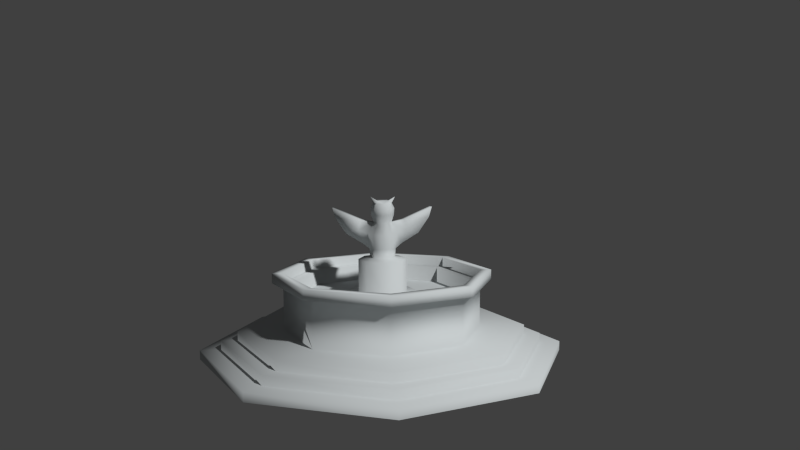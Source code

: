 # Source: statue.blend  (saved by Blender 2.66.1; exported with 4.5.12 LTS)
import bpy
from mathutils import Matrix  # noqa: F401  (used for matrix-valued properties, if any)

bpy.ops.wm.read_factory_settings(use_empty=True)
scene = bpy.context.scene
scene.name = 'Scene'

# ---- collections
col_collection_1 = bpy.data.collections.new('Collection 1'); scene.collection.children.link(col_collection_1)

# ---- materials (node trees are filled in below, after node groups)
mat_material_002 = bpy.data.materials.new('Material.002')
mat_material_002.alpha_threshold = 0.0
mat_material_002.use_transparent_shadow = False
mat_material_002.diffuse_color = (0.5419, 0.574, 0.5815, 1.0)
mat_material_002.roughness = 0.5
mat_material_002.line_color = (0.0, 0.0, 0.0, 1.0)

# ---- material node trees

# ---- world
world_world = bpy.data.worlds.new('World'); scene.world = world_world
world_world.color = (0.05088, 0.05088, 0.05088)
world_world.use_sun_shadow = False
world_world.sun_shadow_jitter_overblur = 0.0
world_world.cycles.sampling_method = 'MANUAL'
world_world.cycles.sample_map_resolution = 256

# ---- cameras
cam_camera = bpy.data.cameras.new('Camera')
cam_camera.clip_end = 100.0
cam_camera.lens = 35.0
cam_camera.sensor_width = 32.0
cam_camera.sensor_height = 18.0
cam_camera.ortho_scale = 7.314
cam_camera.dof.focus_distance = 0.0
cam_camera.dof.aperture_fstop = 128.0

# ---- meshes
me_circle_001 = bpy.data.meshes.new('Circle.001')
me_circle_001.from_pydata([(0.3615, -0.3615, 1.042), (0.5112, 6.495e-09, 1.042), (0.3615, 0.3615, 1.042), (-1.089e-08, 0.5112, 1.042), (-5.558e-08, -0.5112, 1.042), (-0.3615, -0.3615, 1.042), (-0.5112, 6.495e-09, 1.042), (-0.3615, 0.3615, 1.042)], [], [(1, 0, 4, 5, 6, 7, 3, 2)])
_uv = me_circle_001.uv_layers.new(name='UVMap')
_uv.uv.foreach_set('vector', [0.0, 0.0, 0.0, 0.0, 0.0, 0.0, 0.0, 0.0, 0.0, 0.0, 0.0, 0.0, 0.0, 0.0, 0.0, 0.0])
me_circle_001.materials.append(mat_material_002)
me_circle_001.use_remesh_preserve_volume = False
me_circle_001.use_remesh_preserve_attributes = False
me_circle_001.use_mirror_vertex_groups = False
me_circle_001.update()
me_circle = bpy.data.meshes.new('Circle')
me_circle.from_pydata([(0.7071, 4.524e-07, 0.7071), (1.0, -7.629e-15, -1.192e-08), (0.7071, -4.524e-07, -0.7071), (0.7071, 0.05057, 0.7071), (1.0, 0.05057, -4.428e-08), (0.7071, 0.05057, -0.7071), (0.6257, 0.05057, 0.6257), (0.8849, 0.05057, -4.244e-08), (0.6257, 0.05057, -0.6257), (0.6257, 0.1011, 0.6257), (0.8849, 0.1011, -7.479e-08), (0.6257, 0.1011, -0.6257), (0.5616, 0.1011, 0.5616), (0.7942, 0.1011, -7.452e-08), (0.5616, 0.1011, -0.5616), (0.5616, 0.1517, 0.5616), (0.7942, 0.1517, -1.069e-07), (0.5616, 0.1517, -0.5616), (0.3831, 0.1517, 0.3831), (0.5417, 0.1517, -1.038e-07), (0.3831, 0.1517, -0.3831), (0.3464, 0.1517, 0.3464), (0.4899, 0.1517, -1.031e-07), (0.3464, 0.1517, -0.3464), (0.3831, 0.4159, 0.3831), (0.5417, 0.4159, -2.728e-07), (0.3831, 0.4159, -0.3831), (0.3464, 0.4159, 0.3464), (0.4899, 0.4159, -2.721e-07), (0.3464, 0.4159, -0.3464), (0.4261, 0.4159, 0.4261), (0.6027, 0.4159, -2.737e-07), (0.4261, 0.4159, -0.4261), (0.3854, 0.4159, 0.3854), (0.545, 0.4159, -2.73e-07), (0.3854, 0.4159, -0.3854), (0.4261, 0.4702, 0.4261), (0.6027, 0.4702, -3.084e-07), (0.4261, 0.4702, -0.4261), (0.3854, 0.4702, 0.3854), (0.545, 0.4702, -3.077e-07), (0.3854, 0.4702, -0.3854), (0.1521, 0.1517, 0.1521), (0.215, 0.1517, -9.763e-08), (0.1521, 0.1517, -0.1521), (0.1521, 0.3514, 0.1521), (0.215, 0.3514, -2.254e-07), (0.1521, 0.3514, -0.1521), (0.09354, 0.3514, 0.09354), (0.1323, 0.3514, -2.259e-07), (0.09354, 0.3514, -0.09354), (0.09354, 0.5425, 0.09354), (0.1323, 0.5425, -3.482e-07), (0.09354, 0.5425, -0.09354), (0.04916, 0.553, 0.04355), (0.06892, 0.5526, -3.539e-07), (0.04925, 0.5528, -0.04369), (0.05022, 0.6824, 0.05332), (0.08052, 0.6839, 0.01192), (0.0492, 0.6835, -0.06485), (0.03328, 0.7411, 0.03191), (0.0481, 0.7415, 0.000333), (0.03614, 0.7415, -0.03196), (0.04386, 0.7865, 0.04671), (0.0626, 0.7865, -5.036e-07), (0.04382, 0.7864, -0.04664), (0.04564, 0.8206, 0.04604), (0.06466, 0.8206, -5.254e-07), (0.04564, 0.8206, -0.04604), (0.03568, 0.8487, 0.03587), (0.05046, 0.8488, -5.433e-07), (0.03568, 0.8487, -0.03587), (0.0259, 0.8624, 0.02411), (0.03663, 0.8624, -5.519e-07), (0.0259, 0.8624, -0.02411), (0.05113, 0.5989, -0.048), (0.07138, 0.5986, 8.492e-05), (0.04784, 0.5995, 0.04573), (0.1074, 0.7554, -0.03886), (0.1199, 0.7554, -0.008359), (0.1061, 0.7034, -0.05944), (0.1301, 0.7034, -0.001501), (0.09232, 0.6261, -0.04649), (0.1071, 0.6261, -0.01086), (0.2611, 0.8237, -0.03667), (0.2712, 0.8237, -0.01226), (0.2406, 0.7674, -0.04836), (0.2551, 0.7674, -0.01347), (0.1865, 0.6814, -0.04355), (0.1982, 0.6814, -0.01531), (0.06577, 0.8857, 0.0238), (0.0, -6.398e-07, -1.0), (-8.742e-08, 6.398e-07, 1.0), (-0.7071, 4.524e-07, 0.7071), (-1.0, -7.629e-15, -1.192e-08), (-0.7071, -4.524e-07, -0.7071), (0.0, 0.05057, -1.0), (-8.742e-08, 0.05057, 1.0), (-0.7071, 0.05057, 0.7071), (-1.0, 0.05057, -4.428e-08), (-0.7071, 0.05057, -0.7071), (-1.326e-09, 0.05057, -0.8849), (-7.868e-08, 0.05057, 0.8849), (-0.6257, 0.05057, 0.6257), (-0.8849, 0.05057, -4.244e-08), (-0.6257, 0.05057, -0.6257), (-1.326e-09, 0.1011, -0.8849), (-7.868e-08, 0.1011, 0.8849), (-0.6257, 0.1011, 0.6257), (-0.8849, 0.1011, -7.479e-08), (-0.6257, 0.1011, -0.6257), (-1.19e-09, 0.1011, -0.7942), (-7.062e-08, 0.1011, 0.7942), (-0.5616, 0.1011, 0.5616), (-0.7942, 0.1011, -7.452e-08), (-0.5616, 0.1011, -0.5616), (-1.19e-09, 0.1517, -0.7942), (-7.062e-08, 0.1517, 0.7942), (-0.5616, 0.1517, 0.5616), (-0.7942, 0.1517, -1.069e-07), (-0.5616, 0.1517, -0.5616), (-1.214e-08, 0.1517, -0.5417), (-5.949e-08, 0.1517, 0.5417), (-0.3831, 0.1517, 0.3831), (-0.5417, 0.1517, -1.038e-07), (-0.3831, 0.1517, -0.3831), (-1.311e-08, 0.1517, -0.4899), (-5.594e-08, 0.1517, 0.4899), (-0.3464, 0.1517, 0.3464), (-0.4899, 0.1517, -1.031e-07), (-0.3464, 0.1517, -0.3464), (-1.214e-08, 0.4159, -0.5417), (-5.949e-08, 0.4159, 0.5417), (-0.3831, 0.4159, 0.3831), (-0.5417, 0.4159, -2.728e-07), (-0.3831, 0.4159, -0.3831), (-1.311e-08, 0.4159, -0.4899), (-5.594e-08, 0.4159, 0.4899), (-0.3464, 0.4159, 0.3464), (-0.4899, 0.4159, -2.721e-07), (-0.3464, 0.4159, -0.3464), (-1.057e-08, 0.4159, -0.6027), (-6.325e-08, 0.4159, 0.6027), (-0.4261, 0.4159, 0.4261), (-0.6027, 0.4159, -2.737e-07), (-0.4261, 0.4159, -0.4261), (-1.165e-08, 0.4159, -0.545), (-5.93e-08, 0.4159, 0.545), (-0.3854, 0.4159, 0.3854), (-0.545, 0.4159, -2.73e-07), (-0.3854, 0.4159, -0.3854), (-1.057e-08, 0.4702, -0.6027), (-6.325e-08, 0.4702, 0.6027), (-0.4261, 0.4702, 0.4261), (-0.6027, 0.4702, -3.084e-07), (-0.4261, 0.4702, -0.4261), (-1.165e-08, 0.4702, -0.545), (-5.93e-08, 0.4702, 0.545), (-0.3854, 0.4702, 0.3854), (-0.545, 0.4702, -3.077e-07), (-0.3854, 0.4702, -0.3854), (-2.666e-08, 0.1517, -0.215), (-4.546e-08, 0.1517, 0.215), (-0.1521, 0.1517, 0.1521), (-0.215, 0.1517, -9.763e-08), (-0.1521, 0.1517, -0.1521), (-2.834e-08, 0.3514, -0.215), (-4.714e-08, 0.3514, 0.215), (-0.1521, 0.3514, 0.1521), (-0.215, 0.3514, -2.254e-07), (-0.1521, 0.3514, -0.1521), (-3.177e-08, 0.3514, -0.1323), (-4.334e-08, 0.3514, 0.1323), (-0.09354, 0.3514, 0.09354), (-0.1323, 0.3514, -2.259e-07), (-0.09354, 0.3514, -0.09354), (-3.362e-08, 0.5425, -0.1323), (-4.518e-08, 0.5425, 0.1323), (-0.09354, 0.5425, 0.09354), (-0.1323, 0.5425, -3.482e-07), (-0.09354, 0.5425, -0.09354), (0.0, 0.5558, -0.06926), (0.0, 0.5558, 0.06926), (-0.04916, 0.553, 0.04355), (-0.06892, 0.5526, -3.539e-07), (-0.04925, 0.5528, -0.04369), (0.0, 0.6802, -0.07662), (0.0, 0.6802, 0.07514), (-0.05022, 0.6824, 0.05332), (-0.08052, 0.6839, 0.01192), (-0.0492, 0.6835, -0.06485), (0.0, 0.7404, -0.04818), (0.0, 0.7405, 0.04829), (-0.03328, 0.7411, 0.03191), (-0.0481, 0.7415, 0.000333), (-0.03614, 0.7415, -0.03196), (0.0, 0.7857, -0.06857), (0.0, 0.7857, 0.06857), (-0.04386, 0.7865, 0.04671), (-0.0626, 0.7865, -5.036e-07), (-0.04382, 0.7864, -0.04664), (0.0, 0.8203, -0.06687), (0.0, 0.8203, 0.06687), (-0.04564, 0.8206, 0.04604), (-0.06466, 0.8206, -5.254e-07), (-0.04564, 0.8206, -0.04604), (0.0, 0.8478, -0.051), (0.0, 0.8478, 0.051), (-0.03568, 0.8487, 0.03587), (-0.05046, 0.8488, -5.433e-07), (-0.03568, 0.8487, -0.03587), (0.0, 0.8623, -0.02263), (0.0, 0.8623, 0.02263), (-0.0259, 0.8624, 0.02411), (-0.03663, 0.8624, -5.519e-07), (-0.0259, 0.8624, -0.02411), (-0.05113, 0.5989, -0.048), (-0.07138, 0.5986, 8.492e-05), (0.0, 0.6027, 0.06767), (-0.04784, 0.5995, 0.04573), (0.0, 0.6024, -0.06785), (-0.1074, 0.7554, -0.03886), (-0.1199, 0.7554, -0.008359), (-0.1061, 0.7034, -0.05944), (-0.1301, 0.7034, -0.001501), (-0.09232, 0.6261, -0.04649), (-0.1071, 0.6261, -0.01086), (-0.2611, 0.8237, -0.03667), (-0.2712, 0.8237, -0.01226), (-0.2406, 0.7674, -0.04836), (-0.2551, 0.7674, -0.01347), (-0.1865, 0.6814, -0.04355), (-0.1982, 0.6814, -0.01531), (-0.06577, 0.8857, 0.0238)], [], [(0, 1, 4, 3), (2, 91, 96, 5), (92, 0, 3, 97), (1, 2, 5, 4), (5, 96, 101, 8), (97, 3, 6, 102), (4, 5, 8, 7), (3, 4, 7, 6), (6, 7, 10, 9), (8, 101, 106, 11), (102, 6, 9, 107), (7, 8, 11, 10), (107, 9, 12, 112), (10, 11, 14, 13), (9, 10, 13, 12), (11, 106, 111, 14), (12, 13, 16, 15), (14, 111, 116, 17), (112, 12, 15, 117), (13, 14, 17, 16), (16, 17, 20, 19), (15, 16, 19, 18), (17, 116, 121, 20), (117, 15, 18, 122), (23, 22, 28, 29), (19, 20, 26, 25), (22, 21, 27, 28), (18, 19, 25, 24), (27, 137, 147, 33), (25, 26, 32, 31), (24, 25, 31, 30), (136, 29, 35, 146), (20, 121, 131, 26), (126, 23, 29, 136), (122, 18, 24, 132), (21, 127, 137, 27), (31, 32, 38, 37), (30, 31, 37, 36), (146, 35, 41, 156), (142, 30, 36, 152), (26, 131, 141, 32), (28, 27, 33, 34), (29, 28, 34, 35), (132, 24, 30, 142), (36, 37, 40, 39), (38, 151, 156, 41), (152, 36, 39, 157), (37, 38, 41, 40), (33, 147, 157, 39), (32, 141, 151, 38), (34, 33, 39, 40), (35, 34, 40, 41), (21, 22, 43, 42), (23, 126, 161, 44), (127, 21, 42, 162), (22, 23, 44, 43), (167, 45, 48, 172), (42, 43, 46, 45), (44, 161, 166, 47), (162, 42, 45, 167), (43, 44, 47, 46), (48, 49, 52, 51), (46, 47, 50, 49), (45, 46, 49, 48), (47, 166, 171, 50), (51, 52, 55, 54), (50, 171, 176, 53), (172, 48, 51, 177), (49, 50, 53, 52), (59, 62, 78, 80), (53, 176, 181, 56), (177, 51, 54, 182), (52, 53, 56, 55), (77, 76, 58, 57), (75, 220, 186, 59), (218, 77, 57, 187), (59, 186, 191, 62), (187, 57, 60, 192), (75, 59, 80, 82), (57, 58, 61, 60), (60, 61, 64, 63), (62, 191, 196, 65), (192, 60, 63, 197), (61, 62, 65, 64), (197, 63, 66, 202), (64, 65, 68, 67), (63, 64, 67, 66), (65, 196, 201, 68), (207, 69, 72, 212), (66, 67, 70, 69), (68, 201, 206, 71), (202, 66, 69, 207), (67, 68, 71, 70), (70, 71, 74, 73), (71, 206, 211, 74), (55, 56, 75, 76), (54, 55, 76, 77), (56, 181, 220, 75), (182, 54, 77, 218), (61, 58, 81, 79), (76, 75, 82, 83), (62, 61, 79, 78), (58, 76, 83, 81), (81, 83, 89, 87), (80, 78, 84, 86), (83, 82, 88, 89), (79, 81, 87, 85), (82, 80, 86, 88), (78, 79, 85, 84), (89, 88, 86, 87), (87, 86, 84, 85), (72, 73, 74, 211, 212), (70, 73, 90), (72, 69, 90), (73, 72, 90), (69, 70, 90), (93, 98, 99, 94), (95, 100, 96, 91), (92, 97, 98, 93), (94, 99, 100, 95), (100, 105, 101, 96), (97, 102, 103, 98), (99, 104, 105, 100), (98, 103, 104, 99), (103, 108, 109, 104), (105, 110, 106, 101), (102, 107, 108, 103), (104, 109, 110, 105), (107, 112, 113, 108), (109, 114, 115, 110), (108, 113, 114, 109), (110, 115, 111, 106), (113, 118, 119, 114), (115, 120, 116, 111), (112, 117, 118, 113), (114, 119, 120, 115), (119, 124, 125, 120), (118, 123, 124, 119), (120, 125, 121, 116), (117, 122, 123, 118), (130, 140, 139, 129), (124, 134, 135, 125), (129, 139, 138, 128), (123, 133, 134, 124), (138, 148, 147, 137), (134, 144, 145, 135), (133, 143, 144, 134), (136, 146, 150, 140), (125, 135, 131, 121), (126, 136, 140, 130), (122, 132, 133, 123), (128, 138, 137, 127), (144, 154, 155, 145), (143, 153, 154, 144), (146, 156, 160, 150), (142, 152, 153, 143), (135, 145, 141, 131), (139, 149, 148, 138), (140, 150, 149, 139), (132, 142, 143, 133), (153, 158, 159, 154), (155, 160, 156, 151), (152, 157, 158, 153), (154, 159, 160, 155), (148, 158, 157, 147), (145, 155, 151, 141), (149, 159, 158, 148), (150, 160, 159, 149), (128, 163, 164, 129), (130, 165, 161, 126), (127, 162, 163, 128), (129, 164, 165, 130), (167, 172, 173, 168), (163, 168, 169, 164), (165, 170, 166, 161), (162, 167, 168, 163), (164, 169, 170, 165), (173, 178, 179, 174), (169, 174, 175, 170), (168, 173, 174, 169), (170, 175, 171, 166), (178, 183, 184, 179), (175, 180, 176, 171), (172, 177, 178, 173), (174, 179, 180, 175), (190, 223, 221, 195), (180, 185, 181, 176), (177, 182, 183, 178), (179, 184, 185, 180), (219, 188, 189, 217), (216, 190, 186, 220), (218, 187, 188, 219), (190, 195, 191, 186), (187, 192, 193, 188), (216, 225, 223, 190), (188, 193, 194, 189), (193, 198, 199, 194), (195, 200, 196, 191), (192, 197, 198, 193), (194, 199, 200, 195), (197, 202, 203, 198), (199, 204, 205, 200), (198, 203, 204, 199), (200, 205, 201, 196), (207, 212, 213, 208), (203, 208, 209, 204), (205, 210, 206, 201), (202, 207, 208, 203), (204, 209, 210, 205), (209, 214, 215, 210), (210, 215, 211, 206), (184, 217, 216, 185), (183, 219, 217, 184), (185, 216, 220, 181), (182, 218, 219, 183), (194, 222, 224, 189), (217, 226, 225, 216), (195, 221, 222, 194), (189, 224, 226, 217), (224, 230, 232, 226), (223, 229, 227, 221), (226, 232, 231, 225), (222, 228, 230, 224), (225, 231, 229, 223), (221, 227, 228, 222), (232, 230, 229, 231), (230, 228, 227, 229), (213, 212, 211, 215, 214), (209, 233, 214), (213, 233, 208), (214, 233, 213), (208, 233, 209)])
me_circle.polygons.foreach_set('use_smooth', [True] * 232)
_uv = me_circle.uv_layers.new(name='UVMap')
_uv.uv.foreach_set('vector', [0.4656, 0.08327, 0.6349, 0.05095, 0.6367, 0.07434, 0.4745, 0.1044, 0.8022, 0.07508, 0.951, 0.1522, 0.9403, 0.174, 0.7963, 0.09743, 0.3084, 0.1731, 0.4656, 0.08327, 0.4745, 0.1044, 0.3208, 0.1933, 0.6349, 0.05095, 0.8022, 0.07508, 0.7963, 0.09743, 0.6367, 0.07434, 0.7963, 0.09743, 0.9403, 0.174, 0.9228, 0.1882, 0.7891, 0.1186, 0.3208, 0.1933, 0.4745, 0.1044, 0.4832, 0.1291, 0.3448, 0.2116, 0.6367, 0.07434, 0.7963, 0.09743, 0.7891, 0.1186, 0.6367, 0.09849, 0.4745, 0.1044, 0.6367, 0.07434, 0.6367, 0.09849, 0.4832, 0.1291, 0.4832, 0.1291, 0.6367, 0.09849, 0.6383, 0.1187, 0.4911, 0.1471, 0.7891, 0.1186, 0.9228, 0.1882, 0.9131, 0.2076, 0.7837, 0.1389, 0.3448, 0.2116, 0.4832, 0.1291, 0.4911, 0.1471, 0.3547, 0.2274, 0.6367, 0.09849, 0.7891, 0.1186, 0.7837, 0.1389, 0.6383, 0.1187, 0.3547, 0.2274, 0.4911, 0.1471, 0.4983, 0.1671, 0.3737, 0.2418, 0.6383, 0.1187, 0.7837, 0.1389, 0.7779, 0.1561, 0.6384, 0.1384, 0.4911, 0.1471, 0.6383, 0.1187, 0.6384, 0.1384, 0.4983, 0.1671, 0.7837, 0.1389, 0.9131, 0.2076, 0.8992, 0.219, 0.7779, 0.1561, 0.4983, 0.1671, 0.6384, 0.1384, 0.6399, 0.157, 0.5055, 0.1835, 0.7779, 0.1561, 0.8992, 0.219, 0.8904, 0.2364, 0.773, 0.1747, 0.3737, 0.2418, 0.4983, 0.1671, 0.5055, 0.1835, 0.3825, 0.256, 0.6384, 0.1384, 0.7779, 0.1561, 0.773, 0.1747, 0.6399, 0.157, 0.6399, 0.157, 0.773, 0.1747, 0.7548, 0.2286, 0.6391, 0.2197, 0.5055, 0.1835, 0.6399, 0.157, 0.6391, 0.2197, 0.5257, 0.2441, 0.773, 0.1747, 0.8904, 0.2364, 0.851, 0.2697, 0.7548, 0.2286, 0.3825, 0.256, 0.5055, 0.1835, 0.5257, 0.2441, 0.4331, 0.2953, 0.7122, 0.4121, 0.6465, 0.403, 0.643, 0.3508, 0.7252, 0.3568, 0.6391, 0.2197, 0.7548, 0.2286, 0.7374, 0.2954, 0.6393, 0.2889, 0.6465, 0.403, 0.5805, 0.4154, 0.5627, 0.3667, 0.643, 0.3508, 0.5257, 0.2441, 0.6391, 0.2197, 0.6393, 0.2889, 0.5447, 0.3083, 0.5627, 0.3667, 0.4863, 0.4026, 0.4759, 0.3927, 0.5592, 0.3552, 0.6393, 0.2889, 0.7374, 0.2954, 0.7346, 0.3092, 0.64, 0.302, 0.5447, 0.3083, 0.6393, 0.2889, 0.64, 0.302, 0.548, 0.3199, 0.808, 0.3872, 0.7252, 0.3568, 0.7277, 0.3462, 0.8162, 0.3784, 0.7548, 0.2286, 0.851, 0.2697, 0.8334, 0.3228, 0.7374, 0.2954, 0.7806, 0.4477, 0.7122, 0.4121, 0.7252, 0.3568, 0.808, 0.3872, 0.4331, 0.2953, 0.5257, 0.2441, 0.5447, 0.3083, 0.4551, 0.3438, 0.5805, 0.4154, 0.5096, 0.4553, 0.4863, 0.4026, 0.5627, 0.3667, 0.64, 0.302, 0.7346, 0.3092, 0.7325, 0.3224, 0.6412, 0.3157, 0.548, 0.3199, 0.64, 0.302, 0.6412, 0.3157, 0.5521, 0.3325, 0.8162, 0.3784, 0.7277, 0.3462, 0.7301, 0.3338, 0.8212, 0.3647, 0.4546, 0.3567, 0.548, 0.3199, 0.5521, 0.3325, 0.4603, 0.3712, 0.7374, 0.2954, 0.8334, 0.3228, 0.8351, 0.3393, 0.7346, 0.3092, 0.643, 0.3508, 0.5627, 0.3667, 0.5592, 0.3552, 0.6426, 0.3394, 0.7252, 0.3568, 0.643, 0.3508, 0.6426, 0.3394, 0.7277, 0.3462, 0.4551, 0.3438, 0.5447, 0.3083, 0.548, 0.3199, 0.4546, 0.3567, 0.5521, 0.3325, 0.6412, 0.3157, 0.6417, 0.3279, 0.5557, 0.3448, 0.7325, 0.3224, 0.83, 0.3546, 0.8212, 0.3647, 0.7301, 0.3338, 0.4603, 0.3712, 0.5521, 0.3325, 0.5557, 0.3448, 0.4714, 0.3824, 0.6412, 0.3157, 0.7325, 0.3224, 0.7301, 0.3338, 0.6417, 0.3279, 0.5592, 0.3552, 0.4759, 0.3927, 0.4714, 0.3824, 0.5557, 0.3448, 0.7346, 0.3092, 0.8351, 0.3393, 0.83, 0.3546, 0.7325, 0.3224, 0.6426, 0.3394, 0.5592, 0.3552, 0.5557, 0.3448, 0.6417, 0.3279, 0.7277, 0.3462, 0.6426, 0.3394, 0.6417, 0.3279, 0.7301, 0.3338, 0.5805, 0.4154, 0.6465, 0.403, 0.645, 0.465, 0.6018, 0.4767, 0.7122, 0.4121, 0.7806, 0.4477, 0.7304, 0.4854, 0.6906, 0.4672, 0.5096, 0.4553, 0.5805, 0.4154, 0.6018, 0.4767, 0.567, 0.499, 0.6465, 0.403, 0.7122, 0.4121, 0.6906, 0.4672, 0.645, 0.465, 0.5877, 0.5371, 0.6182, 0.5184, 0.6245, 0.5363, 0.6044, 0.5489, 0.6018, 0.4767, 0.645, 0.465, 0.6495, 0.512, 0.6182, 0.5184, 0.6906, 0.4672, 0.7304, 0.4854, 0.7117, 0.5306, 0.6807, 0.5154, 0.567, 0.499, 0.6018, 0.4767, 0.6182, 0.5184, 0.5877, 0.5371, 0.645, 0.465, 0.6906, 0.4672, 0.6807, 0.5154, 0.6495, 0.512, 0.6245, 0.5363, 0.6495, 0.5302, 0.6518, 0.5697, 0.6367, 0.5726, 0.6495, 0.512, 0.6807, 0.5154, 0.6754, 0.5317, 0.6495, 0.5302, 0.6182, 0.5184, 0.6495, 0.512, 0.6495, 0.5302, 0.6245, 0.5363, 0.6807, 0.5154, 0.7117, 0.5306, 0.6985, 0.5418, 0.6754, 0.5317, 0.6367, 0.5726, 0.6518, 0.5697, 0.6519, 0.5806, 0.6427, 0.5837, 0.6754, 0.5317, 0.6985, 0.5418, 0.6843, 0.5826, 0.6671, 0.5722, 0.6044, 0.5489, 0.6245, 0.5363, 0.6367, 0.5726, 0.6206, 0.5833, 0.6495, 0.5302, 0.6754, 0.5317, 0.6671, 0.5722, 0.6518, 0.5697, 0.8003, 0.6275, 0.897, 0.613, 0.9016, 0.7133, 0.8317, 0.7045, 0.6671, 0.5722, 0.6843, 0.5826, 0.6716, 0.591, 0.6613, 0.5837, 0.6206, 0.5833, 0.6367, 0.5726, 0.6427, 0.5837, 0.633, 0.591, 0.6518, 0.5697, 0.6671, 0.5722, 0.6613, 0.5837, 0.6519, 0.5806, 0.1495, 0.3874, 0.2217, 0.3886, 0.2089, 0.5085, 0.1395, 0.5004, 0.2952, 0.3887, 0.3726, 0.388, 0.3854, 0.4975, 0.3148, 0.5086, 0.07416, 0.388, 0.1495, 0.3874, 0.1395, 0.5004, 0.06528, 0.4977, 0.3148, 0.5086, 0.3854, 0.4975, 0.3851, 0.5914, 0.3305, 0.6031, 0.06528, 0.4977, 0.1395, 0.5004, 0.137, 0.5882, 0.08403, 0.5896, 0.6709, 0.6482, 0.8003, 0.6275, 0.8317, 0.7045, 0.719, 0.7031, 0.1395, 0.5004, 0.2089, 0.5085, 0.1845, 0.599, 0.137, 0.5882, 0.2314, 0.6522, 0.3005, 0.6556, 0.3017, 0.7358, 0.226, 0.7413, 0.3689, 0.6533, 0.45, 0.648, 0.4649, 0.7499, 0.3783, 0.7401, 0.1547, 0.648, 0.2314, 0.6522, 0.226, 0.7413, 0.1384, 0.7507, 0.3005, 0.6556, 0.3689, 0.6533, 0.3783, 0.7401, 0.3017, 0.7358, 0.1384, 0.7507, 0.226, 0.7413, 0.2376, 0.7908, 0.1539, 0.8197, 0.3017, 0.7358, 0.3783, 0.7401, 0.3676, 0.7903, 0.3018, 0.7842, 0.226, 0.7413, 0.3017, 0.7358, 0.3018, 0.7842, 0.2376, 0.7908, 0.3783, 0.7401, 0.4649, 0.7499, 0.4495, 0.8174, 0.3676, 0.7903, 0.1942, 0.8751, 0.2526, 0.8325, 0.2677, 0.8612, 0.2575, 0.9065, 0.2376, 0.7908, 0.3018, 0.7842, 0.3009, 0.8224, 0.2526, 0.8325, 0.3676, 0.7903, 0.4495, 0.8174, 0.4107, 0.871, 0.3533, 0.8329, 0.1539, 0.8197, 0.2376, 0.7908, 0.2526, 0.8325, 0.1942, 0.8751, 0.3018, 0.7842, 0.3676, 0.7903, 0.3533, 0.8329, 0.3009, 0.8224, 0.3009, 0.8224, 0.3533, 0.8329, 0.3398, 0.8586, 0.3034, 0.8503, 0.3533, 0.8329, 0.4107, 0.871, 0.351, 0.9028, 0.3398, 0.8586, 0.2228, 0.3236, 0.2903, 0.3235, 0.2952, 0.3887, 0.2217, 0.3886, 0.1555, 0.3217, 0.2228, 0.3236, 0.2217, 0.3886, 0.1495, 0.3874, 0.2903, 0.3235, 0.3686, 0.3225, 0.3726, 0.388, 0.2952, 0.3887, 0.07669, 0.3217, 0.1555, 0.3217, 0.1495, 0.3874, 0.07416, 0.388, 0.6367, 0.9363, 0.6568, 0.8473, 0.7291, 0.8621, 0.7365, 0.9293, 0.6353, 0.7183, 0.6709, 0.6482, 0.719, 0.7031, 0.6952, 0.753, 0.897, 0.613, 0.9434, 0.6235, 0.9434, 0.726, 0.9016, 0.7133, 0.6568, 0.8473, 0.6353, 0.7183, 0.6952, 0.753, 0.7291, 0.8621, 0.7291, 0.8621, 0.6952, 0.753, 0.7966, 0.8235, 0.8641, 0.8756, 0.8317, 0.7045, 0.9016, 0.7133, 0.9106, 0.8691, 0.8746, 0.8449, 0.6952, 0.753, 0.719, 0.7031, 0.8072, 0.7977, 0.7966, 0.8235, 0.7365, 0.9293, 0.7291, 0.8621, 0.8641, 0.8756, 0.9288, 0.9027, 0.719, 0.7031, 0.8317, 0.7045, 0.8746, 0.8449, 0.8072, 0.7977, 0.9016, 0.7133, 0.9434, 0.726, 0.9288, 0.9027, 0.9106, 0.8691, 0.7966, 0.8235, 0.8072, 0.7977, 0.8746, 0.8449, 0.8641, 0.8756, 0.8641, 0.8756, 0.8746, 0.8449, 0.9106, 0.8691, 0.9288, 0.9027, 0.2677, 0.8612, 0.3034, 0.8503, 0.3398, 0.8586, 0.351, 0.9028, 0.2575, 0.9065, 0.3009, 0.8224, 0.3034, 0.8503, 0.282, 0.839, 0.2677, 0.8612, 0.2526, 0.8325, 0.282, 0.839, 0.3034, 0.8503, 0.2677, 0.8612, 0.282, 0.839, 0.2526, 0.8325, 0.3009, 0.8224, 0.282, 0.839, 0.4656, 0.08327, 0.4745, 0.1044, 0.6367, 0.07434, 0.6349, 0.05095, 0.8022, 0.07508, 0.7963, 0.09743, 0.9403, 0.174, 0.951, 0.1522, 0.3084, 0.1731, 0.3208, 0.1933, 0.4745, 0.1044, 0.4656, 0.08327, 0.6349, 0.05095, 0.6367, 0.07434, 0.7963, 0.09743, 0.8022, 0.07508, 0.7963, 0.09743, 0.7891, 0.1186, 0.9228, 0.1882, 0.9403, 0.174, 0.3208, 0.1933, 0.3448, 0.2116, 0.4832, 0.1291, 0.4745, 0.1044, 0.6367, 0.07434, 0.6367, 0.09849, 0.7891, 0.1186, 0.7963, 0.09743, 0.4745, 0.1044, 0.4832, 0.1291, 0.6367, 0.09849, 0.6367, 0.07434, 0.4832, 0.1291, 0.4911, 0.1471, 0.6383, 0.1187, 0.6367, 0.09849, 0.7891, 0.1186, 0.7837, 0.1389, 0.9131, 0.2076, 0.9228, 0.1882, 0.3448, 0.2116, 0.3547, 0.2274, 0.4911, 0.1471, 0.4832, 0.1291, 0.6367, 0.09849, 0.6383, 0.1187, 0.7837, 0.1389, 0.7891, 0.1186, 0.3547, 0.2274, 0.3737, 0.2418, 0.4983, 0.1671, 0.4911, 0.1471, 0.6383, 0.1187, 0.6384, 0.1384, 0.7779, 0.1561, 0.7837, 0.1389, 0.4911, 0.1471, 0.4983, 0.1671, 0.6384, 0.1384, 0.6383, 0.1187, 0.7837, 0.1389, 0.7779, 0.1561, 0.8992, 0.219, 0.9131, 0.2076, 0.4983, 0.1671, 0.5055, 0.1835, 0.6399, 0.157, 0.6384, 0.1384, 0.7779, 0.1561, 0.773, 0.1747, 0.8904, 0.2364, 0.8992, 0.219, 0.3737, 0.2418, 0.3825, 0.256, 0.5055, 0.1835, 0.4983, 0.1671, 0.6384, 0.1384, 0.6399, 0.157, 0.773, 0.1747, 0.7779, 0.1561, 0.6399, 0.157, 0.6391, 0.2197, 0.7548, 0.2286, 0.773, 0.1747, 0.5055, 0.1835, 0.5257, 0.2441, 0.6391, 0.2197, 0.6399, 0.157, 0.773, 0.1747, 0.7548, 0.2286, 0.851, 0.2697, 0.8904, 0.2364, 0.3825, 0.256, 0.4331, 0.2953, 0.5257, 0.2441, 0.5055, 0.1835, 0.7122, 0.4121, 0.7252, 0.3568, 0.643, 0.3508, 0.6465, 0.403, 0.6391, 0.2197, 0.6393, 0.2889, 0.7374, 0.2954, 0.7548, 0.2286, 0.6465, 0.403, 0.643, 0.3508, 0.5627, 0.3667, 0.5805, 0.4154, 0.5257, 0.2441, 0.5447, 0.3083, 0.6393, 0.2889, 0.6391, 0.2197, 0.5627, 0.3667, 0.5592, 0.3552, 0.4759, 0.3927, 0.4863, 0.4026, 0.6393, 0.2889, 0.64, 0.302, 0.7346, 0.3092, 0.7374, 0.2954, 0.5447, 0.3083, 0.548, 0.3199, 0.64, 0.302, 0.6393, 0.2889, 0.808, 0.3872, 0.8162, 0.3784, 0.7277, 0.3462, 0.7252, 0.3568, 0.7548, 0.2286, 0.7374, 0.2954, 0.8334, 0.3228, 0.851, 0.2697, 0.7806, 0.4477, 0.808, 0.3872, 0.7252, 0.3568, 0.7122, 0.4121, 0.4331, 0.2953, 0.4551, 0.3438, 0.5447, 0.3083, 0.5257, 0.2441, 0.5805, 0.4154, 0.5627, 0.3667, 0.4863, 0.4026, 0.5096, 0.4553, 0.64, 0.302, 0.6412, 0.3157, 0.7325, 0.3224, 0.7346, 0.3092, 0.548, 0.3199, 0.5521, 0.3325, 0.6412, 0.3157, 0.64, 0.302, 0.8162, 0.3784, 0.8212, 0.3647, 0.7301, 0.3338, 0.7277, 0.3462, 0.4546, 0.3567, 0.4603, 0.3712, 0.5521, 0.3325, 0.548, 0.3199, 0.7374, 0.2954, 0.7346, 0.3092, 0.8351, 0.3393, 0.8334, 0.3228, 0.643, 0.3508, 0.6426, 0.3394, 0.5592, 0.3552, 0.5627, 0.3667, 0.7252, 0.3568, 0.7277, 0.3462, 0.6426, 0.3394, 0.643, 0.3508, 0.4551, 0.3438, 0.4546, 0.3567, 0.548, 0.3199, 0.5447, 0.3083, 0.5521, 0.3325, 0.5557, 0.3448, 0.6417, 0.3279, 0.6412, 0.3157, 0.7325, 0.3224, 0.7301, 0.3338, 0.8212, 0.3647, 0.83, 0.3546, 0.4603, 0.3712, 0.4714, 0.3824, 0.5557, 0.3448, 0.5521, 0.3325, 0.6412, 0.3157, 0.6417, 0.3279, 0.7301, 0.3338, 0.7325, 0.3224, 0.5592, 0.3552, 0.5557, 0.3448, 0.4714, 0.3824, 0.4759, 0.3927, 0.7346, 0.3092, 0.7325, 0.3224, 0.83, 0.3546, 0.8351, 0.3393, 0.6426, 0.3394, 0.6417, 0.3279, 0.5557, 0.3448, 0.5592, 0.3552, 0.7277, 0.3462, 0.7301, 0.3338, 0.6417, 0.3279, 0.6426, 0.3394, 0.5805, 0.4154, 0.6018, 0.4767, 0.645, 0.465, 0.6465, 0.403, 0.7122, 0.4121, 0.6906, 0.4672, 0.7304, 0.4854, 0.7806, 0.4477, 0.5096, 0.4553, 0.567, 0.499, 0.6018, 0.4767, 0.5805, 0.4154, 0.6465, 0.403, 0.645, 0.465, 0.6906, 0.4672, 0.7122, 0.4121, 0.5877, 0.5371, 0.6044, 0.5489, 0.6245, 0.5363, 0.6182, 0.5184, 0.6018, 0.4767, 0.6182, 0.5184, 0.6495, 0.512, 0.645, 0.465, 0.6906, 0.4672, 0.6807, 0.5154, 0.7117, 0.5306, 0.7304, 0.4854, 0.567, 0.499, 0.5877, 0.5371, 0.6182, 0.5184, 0.6018, 0.4767, 0.645, 0.465, 0.6495, 0.512, 0.6807, 0.5154, 0.6906, 0.4672, 0.6245, 0.5363, 0.6367, 0.5726, 0.6518, 0.5697, 0.6495, 0.5302, 0.6495, 0.512, 0.6495, 0.5302, 0.6754, 0.5317, 0.6807, 0.5154, 0.6182, 0.5184, 0.6245, 0.5363, 0.6495, 0.5302, 0.6495, 0.512, 0.6807, 0.5154, 0.6754, 0.5317, 0.6985, 0.5418, 0.7117, 0.5306, 0.6367, 0.5726, 0.6427, 0.5837, 0.6519, 0.5806, 0.6518, 0.5697, 0.6754, 0.5317, 0.6671, 0.5722, 0.6843, 0.5826, 0.6985, 0.5418, 0.6044, 0.5489, 0.6206, 0.5833, 0.6367, 0.5726, 0.6245, 0.5363, 0.6495, 0.5302, 0.6518, 0.5697, 0.6671, 0.5722, 0.6754, 0.5317, 0.8003, 0.6275, 0.8317, 0.7045, 0.9016, 0.7133, 0.897, 0.613, 0.6671, 0.5722, 0.6613, 0.5837, 0.6716, 0.591, 0.6843, 0.5826, 0.6206, 0.5833, 0.633, 0.591, 0.6427, 0.5837, 0.6367, 0.5726, 0.6518, 0.5697, 0.6519, 0.5806, 0.6613, 0.5837, 0.6671, 0.5722, 0.1495, 0.3874, 0.1395, 0.5004, 0.2089, 0.5085, 0.2217, 0.3886, 0.2952, 0.3887, 0.3148, 0.5086, 0.3854, 0.4975, 0.3726, 0.388, 0.07416, 0.388, 0.06528, 0.4977, 0.1395, 0.5004, 0.1495, 0.3874, 0.3148, 0.5086, 0.3305, 0.6031, 0.3851, 0.5914, 0.3854, 0.4975, 0.06528, 0.4977, 0.08403, 0.5896, 0.137, 0.5882, 0.1395, 0.5004, 0.6709, 0.6482, 0.719, 0.7031, 0.8317, 0.7045, 0.8003, 0.6275, 0.1395, 0.5004, 0.137, 0.5882, 0.1845, 0.599, 0.2089, 0.5085, 0.2314, 0.6522, 0.226, 0.7413, 0.3017, 0.7358, 0.3005, 0.6556, 0.3689, 0.6533, 0.3783, 0.7401, 0.4649, 0.7499, 0.45, 0.648, 0.1547, 0.648, 0.1384, 0.7507, 0.226, 0.7413, 0.2314, 0.6522, 0.3005, 0.6556, 0.3017, 0.7358, 0.3783, 0.7401, 0.3689, 0.6533, 0.1384, 0.7507, 0.1539, 0.8197, 0.2376, 0.7908, 0.226, 0.7413, 0.3017, 0.7358, 0.3018, 0.7842, 0.3676, 0.7903, 0.3783, 0.7401, 0.226, 0.7413, 0.2376, 0.7908, 0.3018, 0.7842, 0.3017, 0.7358, 0.3783, 0.7401, 0.3676, 0.7903, 0.4495, 0.8174, 0.4649, 0.7499, 0.1942, 0.8751, 0.2575, 0.9065, 0.2677, 0.8612, 0.2526, 0.8325, 0.2376, 0.7908, 0.2526, 0.8325, 0.3009, 0.8224, 0.3018, 0.7842, 0.3676, 0.7903, 0.3533, 0.8329, 0.4107, 0.871, 0.4495, 0.8174, 0.1539, 0.8197, 0.1942, 0.8751, 0.2526, 0.8325, 0.2376, 0.7908, 0.3018, 0.7842, 0.3009, 0.8224, 0.3533, 0.8329, 0.3676, 0.7903, 0.3009, 0.8224, 0.3034, 0.8503, 0.3398, 0.8586, 0.3533, 0.8329, 0.3533, 0.8329, 0.3398, 0.8586, 0.351, 0.9028, 0.4107, 0.871, 0.2228, 0.3236, 0.2217, 0.3886, 0.2952, 0.3887, 0.2903, 0.3235, 0.1555, 0.3217, 0.1495, 0.3874, 0.2217, 0.3886, 0.2228, 0.3236, 0.2903, 0.3235, 0.2952, 0.3887, 0.3726, 0.388, 0.3686, 0.3225, 0.07669, 0.3217, 0.07416, 0.388, 0.1495, 0.3874, 0.1555, 0.3217, 0.6367, 0.9363, 0.7365, 0.9293, 0.7291, 0.8621, 0.6568, 0.8473, 0.6353, 0.7183, 0.6952, 0.753, 0.719, 0.7031, 0.6709, 0.6482, 0.897, 0.613, 0.9016, 0.7133, 0.9434, 0.726, 0.9434, 0.6235, 0.6568, 0.8473, 0.7291, 0.8621, 0.6952, 0.753, 0.6353, 0.7183, 0.7291, 0.8621, 0.8641, 0.8756, 0.7966, 0.8235, 0.6952, 0.753, 0.8317, 0.7045, 0.8746, 0.8449, 0.9106, 0.8691, 0.9016, 0.7133, 0.6952, 0.753, 0.7966, 0.8235, 0.8072, 0.7977, 0.719, 0.7031, 0.7365, 0.9293, 0.9288, 0.9027, 0.8641, 0.8756, 0.7291, 0.8621, 0.719, 0.7031, 0.8072, 0.7977, 0.8746, 0.8449, 0.8317, 0.7045, 0.9016, 0.7133, 0.9106, 0.8691, 0.9288, 0.9027, 0.9434, 0.726, 0.7966, 0.8235, 0.8641, 0.8756, 0.8746, 0.8449, 0.8072, 0.7977, 0.8641, 0.8756, 0.9288, 0.9027, 0.9106, 0.8691, 0.8746, 0.8449, 0.2677, 0.8612, 0.2575, 0.9065, 0.351, 0.9028, 0.3398, 0.8586, 0.3034, 0.8503, 0.3009, 0.8224, 0.282, 0.839, 0.3034, 0.8503, 0.2677, 0.8612, 0.282, 0.839, 0.2526, 0.8325, 0.3034, 0.8503, 0.282, 0.839, 0.2677, 0.8612, 0.2526, 0.8325, 0.282, 0.839, 0.3009, 0.8224])
me_circle.materials.append(mat_material_002)
me_circle.use_remesh_preserve_volume = False
me_circle.use_remesh_preserve_attributes = False
me_circle.use_mirror_vertex_groups = False
me_circle.update()

# ---- objects
ob_water = bpy.data.objects.new('Water', me_circle_001)
ob_circle = bpy.data.objects.new('Circle', me_circle)
ob_camera = bpy.data.objects.new('Camera', cam_camera)

# ---- transforms, parenting, visibility, modifiers, constraints
ob_water.location = (-4.172e-07, -2.384e-07, -5.614)
ob_water.scale = (7.91, 7.91, 7.91)
ob_water.lineart.crease_threshold = 0.0
ob_circle.location = (-4.172e-07, -2.384e-07, 5.96e-07)
ob_circle.rotation_euler = (1.571, 0.0, 0.0)
ob_circle.scale = (7.91, 7.91, 7.91)
ob_circle.lineart.crease_threshold = 0.0
ob_camera.location = (-2.635, -37.14, 11.26)
ob_camera.rotation_euler = (1.424, -4.074e-07, -0.091)
ob_camera.lock_rotations_4d = False
ob_camera.empty_display_type = 'ARROWS'
ob_camera.color = (0.0, 0.0, 0.0, 0.0)
ob_camera.display_type = 'WIRE'
ob_camera.lineart.crease_threshold = 0.0

# ---- collection membership
col_collection_1.objects.link(ob_water)
col_collection_1.objects.link(ob_circle)
col_collection_1.objects.link(ob_camera)

# ---- scene / render settings (as saved in the file)
scene.camera = ob_camera
scene.frame_start = 1; scene.frame_end = 250; scene.frame_set(0)
scene.render.engine = 'BLENDER_EEVEE_NEXT'
scene.render.image_settings.color_mode = 'RGB'
scene.render.image_settings.compression = 90
scene.render.resolution_percentage = 50
scene.render.dither_intensity = 0.0
scene.render.bake_margin = 2
scene.render.bake_bias = 0.0
scene.cycles.use_denoising = False
scene.cycles.samples = 10
scene.cycles.sampling_pattern = 'TABULATED_SOBOL'
scene.cycles.light_sampling_threshold = 0.0
scene.cycles.use_adaptive_sampling = False
scene.cycles.use_light_tree = False
scene.cycles.blur_glossy = 0.0
scene.cycles.volume_bounces = 1
scene.cycles.pixel_filter_type = 'GAUSSIAN'
scene.cycles.sample_clamp_indirect = 0.0
scene.view_settings.view_transform = 'Standard'
bpy.context.view_layer.update()

# ---- added for rendering (the .blend has no usable light): sun
light_auto_sun = bpy.data.lights.new('AutoSun', 'SUN')
light_auto_sun.energy = 3.0
light_auto_sun.angle = 0.0523599
ob_auto_sun = bpy.data.objects.new('AutoSun', light_auto_sun)
scene.collection.objects.link(ob_auto_sun)
ob_auto_sun.rotation_euler = (0.872665, 0.174533, 0.523599)
bpy.context.view_layer.update()
